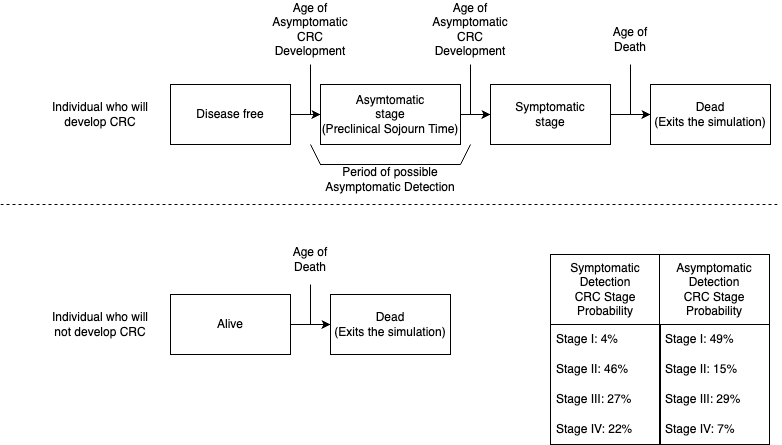

The diagram above was exported from draw.io. Its source (the exported page's mxGraphModel, read from the mxfile embedded in the PNG):
<mxGraphModel dx="1194" dy="765" grid="1" gridSize="10" guides="1" tooltips="1" connect="1" arrows="1" fold="1" page="1" pageScale="1" pageWidth="827" pageHeight="1169" math="0" shadow="0">
  <root>
    <mxCell id="0" />
    <mxCell id="1" parent="0" />
    <mxCell id="YrEJUaHzAezuRXeYKibp-4" style="edgeStyle=orthogonalEdgeStyle;rounded=0;orthogonalLoop=1;jettySize=auto;html=1;entryX=0;entryY=0.5;entryDx=0;entryDy=0;" parent="1" source="YrEJUaHzAezuRXeYKibp-1" target="YrEJUaHzAezuRXeYKibp-2" edge="1">
      <mxGeometry relative="1" as="geometry" />
    </mxCell>
    <mxCell id="YrEJUaHzAezuRXeYKibp-1" value="Disease free" style="rounded=0;whiteSpace=wrap;html=1;" parent="1" vertex="1">
      <mxGeometry x="190" y="100" width="120" height="60" as="geometry" />
    </mxCell>
    <mxCell id="YrEJUaHzAezuRXeYKibp-5" style="edgeStyle=orthogonalEdgeStyle;rounded=0;orthogonalLoop=1;jettySize=auto;html=1;entryX=0;entryY=0.5;entryDx=0;entryDy=0;" parent="1" source="YrEJUaHzAezuRXeYKibp-2" target="YrEJUaHzAezuRXeYKibp-3" edge="1">
      <mxGeometry relative="1" as="geometry" />
    </mxCell>
    <mxCell id="YrEJUaHzAezuRXeYKibp-2" value="Asymtomatic&lt;div&gt;stage&lt;/div&gt;&lt;div&gt;(Preclinical Sojourn Time)&lt;/div&gt;" style="rounded=0;whiteSpace=wrap;html=1;" parent="1" vertex="1">
      <mxGeometry x="340" y="100" width="140" height="60" as="geometry" />
    </mxCell>
    <mxCell id="YrEJUaHzAezuRXeYKibp-27" style="edgeStyle=orthogonalEdgeStyle;rounded=0;orthogonalLoop=1;jettySize=auto;html=1;" parent="1" source="YrEJUaHzAezuRXeYKibp-3" target="YrEJUaHzAezuRXeYKibp-28" edge="1">
      <mxGeometry relative="1" as="geometry">
        <mxPoint x="660" y="130" as="targetPoint" />
      </mxGeometry>
    </mxCell>
    <mxCell id="YrEJUaHzAezuRXeYKibp-3" value="Symptomatic&lt;div&gt;stage&lt;/div&gt;" style="rounded=0;whiteSpace=wrap;html=1;" parent="1" vertex="1">
      <mxGeometry x="510" y="100" width="120" height="60" as="geometry" />
    </mxCell>
    <mxCell id="YrEJUaHzAezuRXeYKibp-6" value="" style="endArrow=none;html=1;rounded=0;" parent="1" edge="1">
      <mxGeometry width="50" height="50" relative="1" as="geometry">
        <mxPoint x="330" y="130" as="sourcePoint" />
        <mxPoint x="330" y="80" as="targetPoint" />
      </mxGeometry>
    </mxCell>
    <mxCell id="YrEJUaHzAezuRXeYKibp-7" value="&lt;div&gt;Age of&lt;/div&gt;Asymptomatic&lt;div&gt;CRC Development&lt;/div&gt;" style="text;html=1;align=center;verticalAlign=middle;whiteSpace=wrap;rounded=0;" parent="1" vertex="1">
      <mxGeometry x="290" y="20" width="80" height="50" as="geometry" />
    </mxCell>
    <mxCell id="YrEJUaHzAezuRXeYKibp-25" value="&lt;div&gt;Age of&lt;/div&gt;Asymptomatic&lt;div&gt;CRC Development&lt;/div&gt;" style="text;html=1;align=center;verticalAlign=middle;whiteSpace=wrap;rounded=0;" parent="1" vertex="1">
      <mxGeometry x="450" y="20" width="80" height="50" as="geometry" />
    </mxCell>
    <mxCell id="YrEJUaHzAezuRXeYKibp-26" value="" style="endArrow=none;html=1;rounded=0;" parent="1" edge="1">
      <mxGeometry width="50" height="50" relative="1" as="geometry">
        <mxPoint x="490" y="130" as="sourcePoint" />
        <mxPoint x="490" y="80" as="targetPoint" />
      </mxGeometry>
    </mxCell>
    <mxCell id="YrEJUaHzAezuRXeYKibp-28" value="Dead&lt;div&gt;(Exits the simulation)&lt;/div&gt;" style="rounded=0;whiteSpace=wrap;html=1;" parent="1" vertex="1">
      <mxGeometry x="670" y="100" width="120" height="60" as="geometry" />
    </mxCell>
    <mxCell id="YrEJUaHzAezuRXeYKibp-36" style="edgeStyle=orthogonalEdgeStyle;rounded=0;orthogonalLoop=1;jettySize=auto;html=1;entryX=0;entryY=0.5;entryDx=0;entryDy=0;" parent="1" source="YrEJUaHzAezuRXeYKibp-29" target="YrEJUaHzAezuRXeYKibp-35" edge="1">
      <mxGeometry relative="1" as="geometry" />
    </mxCell>
    <mxCell id="YrEJUaHzAezuRXeYKibp-29" value="Alive" style="rounded=0;whiteSpace=wrap;html=1;" parent="1" vertex="1">
      <mxGeometry x="190" y="310" width="120" height="60" as="geometry" />
    </mxCell>
    <mxCell id="YrEJUaHzAezuRXeYKibp-30" value="Individual who will develop CRC" style="text;html=1;align=center;verticalAlign=middle;whiteSpace=wrap;rounded=0;" parent="1" vertex="1">
      <mxGeometry x="70" y="115" width="100" height="30" as="geometry" />
    </mxCell>
    <mxCell id="YrEJUaHzAezuRXeYKibp-31" value="&lt;div&gt;Age of&lt;/div&gt;Death" style="text;html=1;align=center;verticalAlign=middle;whiteSpace=wrap;rounded=0;" parent="1" vertex="1">
      <mxGeometry x="610" y="30" width="80" height="50" as="geometry" />
    </mxCell>
    <mxCell id="YrEJUaHzAezuRXeYKibp-32" value="" style="endArrow=none;html=1;rounded=0;" parent="1" edge="1">
      <mxGeometry width="50" height="50" relative="1" as="geometry">
        <mxPoint x="650" y="130" as="sourcePoint" />
        <mxPoint x="650" y="80" as="targetPoint" />
      </mxGeometry>
    </mxCell>
    <mxCell id="YrEJUaHzAezuRXeYKibp-33" value="Individual who will not develop CRC" style="text;html=1;align=center;verticalAlign=middle;whiteSpace=wrap;rounded=0;" parent="1" vertex="1">
      <mxGeometry x="70" y="325" width="100" height="30" as="geometry" />
    </mxCell>
    <mxCell id="YrEJUaHzAezuRXeYKibp-35" value="Dead&lt;div&gt;(Exits the simulation)&lt;/div&gt;" style="rounded=0;whiteSpace=wrap;html=1;" parent="1" vertex="1">
      <mxGeometry x="350" y="310" width="120" height="60" as="geometry" />
    </mxCell>
    <mxCell id="YrEJUaHzAezuRXeYKibp-37" value="&lt;div&gt;Age of&lt;/div&gt;Death" style="text;html=1;align=center;verticalAlign=middle;whiteSpace=wrap;rounded=0;" parent="1" vertex="1">
      <mxGeometry x="290" y="250" width="80" height="50" as="geometry" />
    </mxCell>
    <mxCell id="YrEJUaHzAezuRXeYKibp-39" value="" style="endArrow=none;html=1;rounded=0;entryX=0.5;entryY=1;entryDx=0;entryDy=0;" parent="1" target="YrEJUaHzAezuRXeYKibp-37" edge="1">
      <mxGeometry width="50" height="50" relative="1" as="geometry">
        <mxPoint x="330" y="340" as="sourcePoint" />
        <mxPoint x="440" y="320" as="targetPoint" />
      </mxGeometry>
    </mxCell>
    <mxCell id="YrEJUaHzAezuRXeYKibp-40" value="" style="endArrow=none;dashed=1;html=1;rounded=0;" parent="1" edge="1">
      <mxGeometry width="50" height="50" relative="1" as="geometry">
        <mxPoint x="20" y="220" as="sourcePoint" />
        <mxPoint x="800" y="220" as="targetPoint" />
      </mxGeometry>
    </mxCell>
    <mxCell id="YrEJUaHzAezuRXeYKibp-43" value="Symptomatic&lt;div&gt;Detection&lt;/div&gt;&lt;div&gt;CRC Stage&lt;/div&gt;&lt;div&gt;Probability&lt;/div&gt;" style="swimlane;fontStyle=0;childLayout=stackLayout;horizontal=1;startSize=70;horizontalStack=0;resizeParent=1;resizeParentMax=0;resizeLast=0;collapsible=1;marginBottom=0;whiteSpace=wrap;html=1;" parent="1" vertex="1">
      <mxGeometry x="570" y="270" width="110" height="190" as="geometry">
        <mxRectangle x="570" y="270" width="120" height="70" as="alternateBounds" />
      </mxGeometry>
    </mxCell>
    <mxCell id="YrEJUaHzAezuRXeYKibp-44" value="Stage I: 4%" style="text;strokeColor=none;fillColor=none;align=left;verticalAlign=middle;spacingLeft=4;spacingRight=4;overflow=hidden;points=[[0,0.5],[1,0.5]];portConstraint=eastwest;rotatable=0;whiteSpace=wrap;html=1;" parent="YrEJUaHzAezuRXeYKibp-43" vertex="1">
      <mxGeometry y="70" width="110" height="30" as="geometry" />
    </mxCell>
    <mxCell id="YrEJUaHzAezuRXeYKibp-45" value="Stage II: 46%" style="text;strokeColor=none;fillColor=none;align=left;verticalAlign=middle;spacingLeft=4;spacingRight=4;overflow=hidden;points=[[0,0.5],[1,0.5]];portConstraint=eastwest;rotatable=0;whiteSpace=wrap;html=1;" parent="YrEJUaHzAezuRXeYKibp-43" vertex="1">
      <mxGeometry y="100" width="110" height="30" as="geometry" />
    </mxCell>
    <mxCell id="YrEJUaHzAezuRXeYKibp-46" value="Stage III: 27%" style="text;strokeColor=none;fillColor=none;align=left;verticalAlign=middle;spacingLeft=4;spacingRight=4;overflow=hidden;points=[[0,0.5],[1,0.5]];portConstraint=eastwest;rotatable=0;whiteSpace=wrap;html=1;" parent="YrEJUaHzAezuRXeYKibp-43" vertex="1">
      <mxGeometry y="130" width="110" height="30" as="geometry" />
    </mxCell>
    <mxCell id="YrEJUaHzAezuRXeYKibp-47" value="Stage IV: 22%" style="text;strokeColor=none;fillColor=none;align=left;verticalAlign=middle;spacingLeft=4;spacingRight=4;overflow=hidden;points=[[0,0.5],[1,0.5]];portConstraint=eastwest;rotatable=0;whiteSpace=wrap;html=1;" parent="YrEJUaHzAezuRXeYKibp-43" vertex="1">
      <mxGeometry y="160" width="110" height="30" as="geometry" />
    </mxCell>
    <mxCell id="YrEJUaHzAezuRXeYKibp-48" value="Asymptomatic&lt;div&gt;Detection&lt;/div&gt;&lt;div&gt;CRC Stage&lt;/div&gt;&lt;div&gt;Probability&lt;/div&gt;" style="swimlane;fontStyle=0;childLayout=stackLayout;horizontal=1;startSize=70;horizontalStack=0;resizeParent=1;resizeParentMax=0;resizeLast=0;collapsible=1;marginBottom=0;whiteSpace=wrap;html=1;" parent="1" vertex="1">
      <mxGeometry x="679" y="270" width="110" height="190" as="geometry" />
    </mxCell>
    <mxCell id="YrEJUaHzAezuRXeYKibp-49" value="Stage I: 49%" style="text;strokeColor=none;fillColor=none;align=left;verticalAlign=middle;spacingLeft=4;spacingRight=4;overflow=hidden;points=[[0,0.5],[1,0.5]];portConstraint=eastwest;rotatable=0;whiteSpace=wrap;html=1;" parent="YrEJUaHzAezuRXeYKibp-48" vertex="1">
      <mxGeometry y="70" width="110" height="30" as="geometry" />
    </mxCell>
    <mxCell id="YrEJUaHzAezuRXeYKibp-50" value="Stage II: 15%" style="text;strokeColor=none;fillColor=none;align=left;verticalAlign=middle;spacingLeft=4;spacingRight=4;overflow=hidden;points=[[0,0.5],[1,0.5]];portConstraint=eastwest;rotatable=0;whiteSpace=wrap;html=1;" parent="YrEJUaHzAezuRXeYKibp-48" vertex="1">
      <mxGeometry y="100" width="110" height="30" as="geometry" />
    </mxCell>
    <mxCell id="YrEJUaHzAezuRXeYKibp-51" value="Stage III: 29%" style="text;strokeColor=none;fillColor=none;align=left;verticalAlign=middle;spacingLeft=4;spacingRight=4;overflow=hidden;points=[[0,0.5],[1,0.5]];portConstraint=eastwest;rotatable=0;whiteSpace=wrap;html=1;" parent="YrEJUaHzAezuRXeYKibp-48" vertex="1">
      <mxGeometry y="130" width="110" height="30" as="geometry" />
    </mxCell>
    <mxCell id="YrEJUaHzAezuRXeYKibp-52" value="Stage IV: 7%" style="text;strokeColor=none;fillColor=none;align=left;verticalAlign=middle;spacingLeft=4;spacingRight=4;overflow=hidden;points=[[0,0.5],[1,0.5]];portConstraint=eastwest;rotatable=0;whiteSpace=wrap;html=1;" parent="YrEJUaHzAezuRXeYKibp-48" vertex="1">
      <mxGeometry y="160" width="110" height="30" as="geometry" />
    </mxCell>
    <mxCell id="YrEJUaHzAezuRXeYKibp-53" value="" style="endArrow=none;html=1;rounded=0;" parent="1" edge="1">
      <mxGeometry width="50" height="50" relative="1" as="geometry">
        <mxPoint x="340" y="180" as="sourcePoint" />
        <mxPoint x="480" y="180" as="targetPoint" />
      </mxGeometry>
    </mxCell>
    <mxCell id="YrEJUaHzAezuRXeYKibp-54" value="" style="endArrow=none;html=1;rounded=0;" parent="1" edge="1">
      <mxGeometry width="50" height="50" relative="1" as="geometry">
        <mxPoint x="330" y="160" as="sourcePoint" />
        <mxPoint x="340" y="180" as="targetPoint" />
      </mxGeometry>
    </mxCell>
    <mxCell id="YrEJUaHzAezuRXeYKibp-55" value="" style="endArrow=none;html=1;rounded=0;" parent="1" edge="1">
      <mxGeometry width="50" height="50" relative="1" as="geometry">
        <mxPoint x="490" y="160" as="sourcePoint" />
        <mxPoint x="480" y="180" as="targetPoint" />
      </mxGeometry>
    </mxCell>
    <mxCell id="YrEJUaHzAezuRXeYKibp-56" value="Period of possible Asymptomatic Detection" style="text;html=1;align=center;verticalAlign=middle;whiteSpace=wrap;rounded=0;" parent="1" vertex="1">
      <mxGeometry x="340" y="180" width="140" height="30" as="geometry" />
    </mxCell>
  </root>
</mxGraphModel>